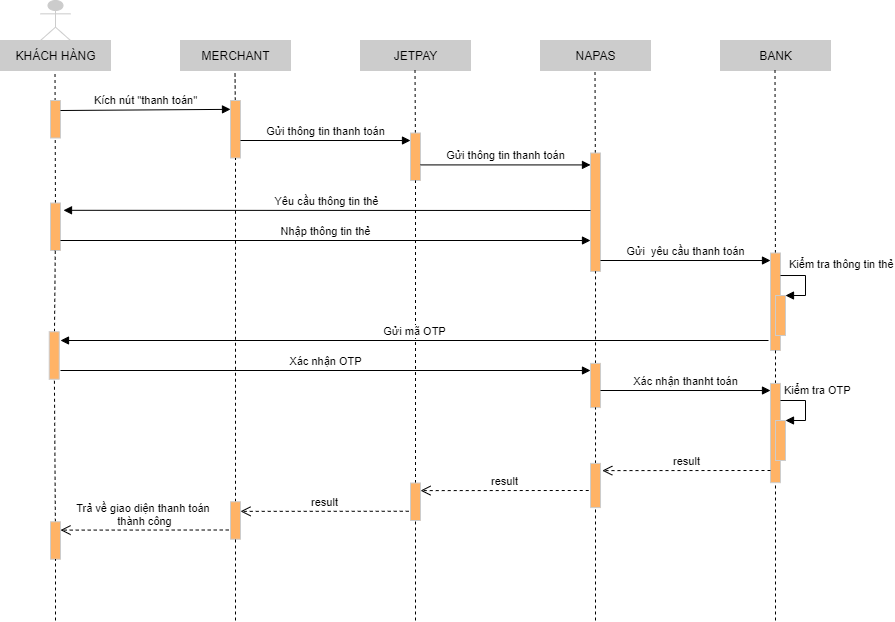

The diagram above was exported from draw.io. Its source (the exported page's mxGraphModel, read from the mxfile embedded in the PNG):
<mxGraphModel dx="2249" dy="794" grid="1" gridSize="10" guides="1" tooltips="1" connect="1" arrows="1" fold="1" page="1" pageScale="1" pageWidth="827" pageHeight="1169" math="0" shadow="0">
  <root>
    <mxCell id="0" />
    <mxCell id="1" parent="0" />
    <mxCell id="FvB5gXvIpSzr1ZgXCW3J-3" value="MERCHANT" style="html=1;strokeColor=#CCCCCC;fillColor=#CCCCCC;" vertex="1" parent="1">
      <mxGeometry x="150" y="100" width="110" height="30" as="geometry" />
    </mxCell>
    <mxCell id="FvB5gXvIpSzr1ZgXCW3J-4" value="JETPAY" style="html=1;strokeColor=#CCCCCC;fillColor=#CCCCCC;" vertex="1" parent="1">
      <mxGeometry x="330" y="100" width="110" height="30" as="geometry" />
    </mxCell>
    <mxCell id="FvB5gXvIpSzr1ZgXCW3J-5" value="NAPAS" style="html=1;strokeColor=#CCCCCC;fillColor=#CCCCCC;" vertex="1" parent="1">
      <mxGeometry x="510" y="100" width="110" height="30" as="geometry" />
    </mxCell>
    <mxCell id="FvB5gXvIpSzr1ZgXCW3J-6" value="BANK" style="html=1;strokeColor=#CCCCCC;fillColor=#CCCCCC;" vertex="1" parent="1">
      <mxGeometry x="690" y="100" width="110" height="30" as="geometry" />
    </mxCell>
    <mxCell id="FvB5gXvIpSzr1ZgXCW3J-7" value="" style="endArrow=none;dashed=1;html=1;" edge="1" parent="1" source="FvB5gXvIpSzr1ZgXCW3J-28">
      <mxGeometry width="50" height="50" relative="1" as="geometry">
        <mxPoint x="24.5" y="810" as="sourcePoint" />
        <mxPoint x="24.5" y="130" as="targetPoint" />
      </mxGeometry>
    </mxCell>
    <mxCell id="FvB5gXvIpSzr1ZgXCW3J-8" value="" style="endArrow=none;dashed=1;html=1;" edge="1" parent="1" source="FvB5gXvIpSzr1ZgXCW3J-16">
      <mxGeometry width="50" height="50" relative="1" as="geometry">
        <mxPoint x="204.5" y="810" as="sourcePoint" />
        <mxPoint x="204.5" y="130" as="targetPoint" />
      </mxGeometry>
    </mxCell>
    <mxCell id="FvB5gXvIpSzr1ZgXCW3J-9" value="" style="endArrow=none;dashed=1;html=1;" edge="1" parent="1" source="FvB5gXvIpSzr1ZgXCW3J-21">
      <mxGeometry width="50" height="50" relative="1" as="geometry">
        <mxPoint x="384.5" y="810" as="sourcePoint" />
        <mxPoint x="384.5" y="130" as="targetPoint" />
      </mxGeometry>
    </mxCell>
    <mxCell id="FvB5gXvIpSzr1ZgXCW3J-10" value="" style="endArrow=none;dashed=1;html=1;" edge="1" parent="1" source="FvB5gXvIpSzr1ZgXCW3J-23">
      <mxGeometry width="50" height="50" relative="1" as="geometry">
        <mxPoint x="564.5" y="810" as="sourcePoint" />
        <mxPoint x="564.5" y="130" as="targetPoint" />
      </mxGeometry>
    </mxCell>
    <mxCell id="FvB5gXvIpSzr1ZgXCW3J-11" value="" style="endArrow=none;dashed=1;html=1;" edge="1" parent="1" source="FvB5gXvIpSzr1ZgXCW3J-38">
      <mxGeometry width="50" height="50" relative="1" as="geometry">
        <mxPoint x="744.5" y="810" as="sourcePoint" />
        <mxPoint x="744.5" y="130" as="targetPoint" />
      </mxGeometry>
    </mxCell>
    <mxCell id="FvB5gXvIpSzr1ZgXCW3J-13" value="" style="shape=umlActor;verticalLabelPosition=bottom;verticalAlign=top;html=1;strokeColor=#CCCCCC;fillColor=#CCCCCC;" vertex="1" parent="1">
      <mxGeometry x="10" y="60" width="30" height="40" as="geometry" />
    </mxCell>
    <mxCell id="FvB5gXvIpSzr1ZgXCW3J-14" value="KHÁCH HÀNG" style="html=1;strokeColor=#CCCCCC;fillColor=#CCCCCC;" vertex="1" parent="1">
      <mxGeometry x="-30" y="100" width="110" height="30" as="geometry" />
    </mxCell>
    <mxCell id="FvB5gXvIpSzr1ZgXCW3J-15" value="" style="rounded=0;whiteSpace=wrap;html=1;strokeColor=#CCCCCC;rotation=90;fillColor=#FFB366;" vertex="1" parent="1">
      <mxGeometry x="6.25" y="173.75" width="37.5" height="10" as="geometry" />
    </mxCell>
    <mxCell id="FvB5gXvIpSzr1ZgXCW3J-16" value="" style="rounded=0;whiteSpace=wrap;html=1;strokeColor=#CCCCCC;rotation=90;fillColor=#FFB366;" vertex="1" parent="1">
      <mxGeometry x="176.25" y="183.75" width="57.5" height="10" as="geometry" />
    </mxCell>
    <mxCell id="FvB5gXvIpSzr1ZgXCW3J-17" value="" style="endArrow=none;dashed=1;html=1;" edge="1" parent="1" source="FvB5gXvIpSzr1ZgXCW3J-63" target="FvB5gXvIpSzr1ZgXCW3J-16">
      <mxGeometry width="50" height="50" relative="1" as="geometry">
        <mxPoint x="204.5" y="810" as="sourcePoint" />
        <mxPoint x="204.5" y="130" as="targetPoint" />
      </mxGeometry>
    </mxCell>
    <mxCell id="FvB5gXvIpSzr1ZgXCW3J-18" value="Kích nút &quot;thanh toán&quot;" style="html=1;verticalAlign=bottom;endArrow=block;entryX=0.154;entryY=1;entryDx=0;entryDy=0;entryPerimeter=0;" edge="1" parent="1" target="FvB5gXvIpSzr1ZgXCW3J-16">
      <mxGeometry width="80" relative="1" as="geometry">
        <mxPoint x="30" y="170" as="sourcePoint" />
        <mxPoint x="190" y="170" as="targetPoint" />
      </mxGeometry>
    </mxCell>
    <mxCell id="FvB5gXvIpSzr1ZgXCW3J-20" value="Gửi thông tin thanh toán" style="html=1;verticalAlign=bottom;endArrow=block;entryX=0.154;entryY=1;entryDx=0;entryDy=0;entryPerimeter=0;" edge="1" parent="1">
      <mxGeometry width="80" relative="1" as="geometry">
        <mxPoint x="210" y="200" as="sourcePoint" />
        <mxPoint x="380" y="200.01" as="targetPoint" />
      </mxGeometry>
    </mxCell>
    <mxCell id="FvB5gXvIpSzr1ZgXCW3J-21" value="" style="rounded=0;whiteSpace=wrap;html=1;strokeColor=#CCCCCC;rotation=90;fillColor=#FFB366;" vertex="1" parent="1">
      <mxGeometry x="361.25" y="211.25" width="47.5" height="10" as="geometry" />
    </mxCell>
    <mxCell id="FvB5gXvIpSzr1ZgXCW3J-22" value="" style="endArrow=none;dashed=1;html=1;" edge="1" parent="1" source="FvB5gXvIpSzr1ZgXCW3J-60" target="FvB5gXvIpSzr1ZgXCW3J-21">
      <mxGeometry width="50" height="50" relative="1" as="geometry">
        <mxPoint x="384.5" y="809.9999999999998" as="sourcePoint" />
        <mxPoint x="384.5" y="130" as="targetPoint" />
      </mxGeometry>
    </mxCell>
    <mxCell id="FvB5gXvIpSzr1ZgXCW3J-23" value="" style="rounded=0;whiteSpace=wrap;html=1;strokeColor=#CCCCCC;rotation=90;fillColor=#FFB366;" vertex="1" parent="1">
      <mxGeometry x="505.79" y="266.72" width="118.43" height="10" as="geometry" />
    </mxCell>
    <mxCell id="FvB5gXvIpSzr1ZgXCW3J-24" value="" style="endArrow=none;dashed=1;html=1;" edge="1" parent="1" source="FvB5gXvIpSzr1ZgXCW3J-45" target="FvB5gXvIpSzr1ZgXCW3J-23">
      <mxGeometry width="50" height="50" relative="1" as="geometry">
        <mxPoint x="564.5" y="809.9999999999998" as="sourcePoint" />
        <mxPoint x="564.5" y="130" as="targetPoint" />
      </mxGeometry>
    </mxCell>
    <mxCell id="FvB5gXvIpSzr1ZgXCW3J-25" value="Gửi thông tin thanh toán" style="html=1;verticalAlign=bottom;endArrow=block;entryX=0.154;entryY=1;entryDx=0;entryDy=0;entryPerimeter=0;" edge="1" parent="1">
      <mxGeometry width="80" relative="1" as="geometry">
        <mxPoint x="390" y="224.41" as="sourcePoint" />
        <mxPoint x="560" y="224.42" as="targetPoint" />
      </mxGeometry>
    </mxCell>
    <mxCell id="FvB5gXvIpSzr1ZgXCW3J-33" value="Yêu cầu thông tin thẻ" style="html=1;verticalAlign=bottom;endArrow=block;entryX=0.097;entryY=-0.3;entryDx=0;entryDy=0;entryPerimeter=0;" edge="1" parent="1">
      <mxGeometry width="80" relative="1" as="geometry">
        <mxPoint x="560" y="270" as="sourcePoint" />
        <mxPoint x="33" y="269.8049999999997" as="targetPoint" />
      </mxGeometry>
    </mxCell>
    <mxCell id="FvB5gXvIpSzr1ZgXCW3J-28" value="" style="rounded=0;whiteSpace=wrap;html=1;strokeColor=#CCCCCC;rotation=90;fillColor=#FFB366;" vertex="1" parent="1">
      <mxGeometry x="1.25" y="281.25" width="47.5" height="10" as="geometry" />
    </mxCell>
    <mxCell id="FvB5gXvIpSzr1ZgXCW3J-34" value="" style="endArrow=none;dashed=1;html=1;" edge="1" parent="1" source="FvB5gXvIpSzr1ZgXCW3J-43" target="FvB5gXvIpSzr1ZgXCW3J-28">
      <mxGeometry width="50" height="50" relative="1" as="geometry">
        <mxPoint x="24.499999999999773" y="810" as="sourcePoint" />
        <mxPoint x="24.499999999999773" y="130" as="targetPoint" />
      </mxGeometry>
    </mxCell>
    <mxCell id="FvB5gXvIpSzr1ZgXCW3J-36" value="Nhập thông tin thẻ" style="html=1;verticalAlign=bottom;endArrow=block;" edge="1" parent="1">
      <mxGeometry width="80" relative="1" as="geometry">
        <mxPoint x="30" y="299.9999999999999" as="sourcePoint" />
        <mxPoint x="560" y="300" as="targetPoint" />
      </mxGeometry>
    </mxCell>
    <mxCell id="FvB5gXvIpSzr1ZgXCW3J-37" value="Gửi&amp;nbsp; yêu cầu thanh toán" style="html=1;verticalAlign=bottom;endArrow=block;entryX=0.154;entryY=1;entryDx=0;entryDy=0;entryPerimeter=0;" edge="1" parent="1">
      <mxGeometry width="80" relative="1" as="geometry">
        <mxPoint x="570" y="320.0000000000001" as="sourcePoint" />
        <mxPoint x="740" y="320.01" as="targetPoint" />
      </mxGeometry>
    </mxCell>
    <mxCell id="FvB5gXvIpSzr1ZgXCW3J-38" value="" style="rounded=0;whiteSpace=wrap;html=1;strokeColor=#CCCCCC;rotation=90;fillColor=#FFB366;" vertex="1" parent="1">
      <mxGeometry x="696.25" y="356.25" width="97.5" height="10" as="geometry" />
    </mxCell>
    <mxCell id="FvB5gXvIpSzr1ZgXCW3J-39" value="" style="endArrow=none;dashed=1;html=1;" edge="1" parent="1" source="FvB5gXvIpSzr1ZgXCW3J-48" target="FvB5gXvIpSzr1ZgXCW3J-38">
      <mxGeometry width="50" height="50" relative="1" as="geometry">
        <mxPoint x="744.5" y="810" as="sourcePoint" />
        <mxPoint x="744.5" y="130" as="targetPoint" />
      </mxGeometry>
    </mxCell>
    <mxCell id="FvB5gXvIpSzr1ZgXCW3J-40" value="" style="html=1;points=[];perimeter=orthogonalPerimeter;strokeColor=#CCCCCC;fillColor=#FFB366;" vertex="1" parent="1">
      <mxGeometry x="745" y="355.02" width="10" height="40" as="geometry" />
    </mxCell>
    <mxCell id="FvB5gXvIpSzr1ZgXCW3J-41" value="Kiểm tra thông tin thẻ" style="edgeStyle=orthogonalEdgeStyle;html=1;align=left;spacingLeft=2;endArrow=block;rounded=0;entryX=1;entryY=0;" edge="1" target="FvB5gXvIpSzr1ZgXCW3J-40" parent="1">
      <mxGeometry x="-0.8458" y="11" relative="1" as="geometry">
        <mxPoint x="750" y="335.02" as="sourcePoint" />
        <Array as="points">
          <mxPoint x="775" y="335.02" />
        </Array>
        <mxPoint as="offset" />
      </mxGeometry>
    </mxCell>
    <mxCell id="FvB5gXvIpSzr1ZgXCW3J-42" value="Gửi mã OTP" style="html=1;verticalAlign=bottom;endArrow=block;" edge="1" parent="1">
      <mxGeometry width="80" relative="1" as="geometry">
        <mxPoint x="738" y="400" as="sourcePoint" />
        <mxPoint x="30" y="400" as="targetPoint" />
      </mxGeometry>
    </mxCell>
    <mxCell id="FvB5gXvIpSzr1ZgXCW3J-43" value="" style="rounded=0;whiteSpace=wrap;html=1;strokeColor=#CCCCCC;rotation=90;fillColor=#FFB366;" vertex="1" parent="1">
      <mxGeometry y="410" width="47.5" height="10" as="geometry" />
    </mxCell>
    <mxCell id="FvB5gXvIpSzr1ZgXCW3J-44" value="" style="endArrow=none;dashed=1;html=1;" edge="1" parent="1" source="FvB5gXvIpSzr1ZgXCW3J-66" target="FvB5gXvIpSzr1ZgXCW3J-43">
      <mxGeometry width="50" height="50" relative="1" as="geometry">
        <mxPoint x="24.499999999999773" y="810" as="sourcePoint" />
        <mxPoint x="24.97732696897424" y="309.9999999999999" as="targetPoint" />
      </mxGeometry>
    </mxCell>
    <mxCell id="FvB5gXvIpSzr1ZgXCW3J-45" value="" style="rounded=0;whiteSpace=wrap;html=1;strokeColor=#CCCCCC;rotation=90;fillColor=#FFB366;" vertex="1" parent="1">
      <mxGeometry x="542.9" y="440" width="44.21" height="10" as="geometry" />
    </mxCell>
    <mxCell id="FvB5gXvIpSzr1ZgXCW3J-46" value="" style="endArrow=none;dashed=1;html=1;" edge="1" parent="1" source="FvB5gXvIpSzr1ZgXCW3J-56" target="FvB5gXvIpSzr1ZgXCW3J-45">
      <mxGeometry width="50" height="50" relative="1" as="geometry">
        <mxPoint x="564.5" y="809.9999999999998" as="sourcePoint" />
        <mxPoint x="564.9494460596716" y="330.93499999999995" as="targetPoint" />
      </mxGeometry>
    </mxCell>
    <mxCell id="FvB5gXvIpSzr1ZgXCW3J-47" value="Xác nhận OTP" style="html=1;verticalAlign=bottom;endArrow=block;" edge="1" parent="1">
      <mxGeometry width="80" relative="1" as="geometry">
        <mxPoint x="30.000000000000227" y="429.9999999999999" as="sourcePoint" />
        <mxPoint x="560" y="429.9999999999999" as="targetPoint" />
      </mxGeometry>
    </mxCell>
    <mxCell id="FvB5gXvIpSzr1ZgXCW3J-48" value="" style="rounded=0;whiteSpace=wrap;html=1;strokeColor=#CCCCCC;rotation=90;fillColor=#FFB366;" vertex="1" parent="1">
      <mxGeometry x="695.35" y="487.55" width="99.28" height="10" as="geometry" />
    </mxCell>
    <mxCell id="FvB5gXvIpSzr1ZgXCW3J-49" value="" style="endArrow=none;dashed=1;html=1;" edge="1" parent="1" target="FvB5gXvIpSzr1ZgXCW3J-48">
      <mxGeometry width="50" height="50" relative="1" as="geometry">
        <mxPoint x="745" y="680" as="sourcePoint" />
        <mxPoint x="744.9456824512536" y="410" as="targetPoint" />
      </mxGeometry>
    </mxCell>
    <mxCell id="FvB5gXvIpSzr1ZgXCW3J-50" value="Xác nhận thanht toán" style="html=1;verticalAlign=bottom;endArrow=block;entryX=0.154;entryY=1;entryDx=0;entryDy=0;entryPerimeter=0;" edge="1" parent="1">
      <mxGeometry width="80" relative="1" as="geometry">
        <mxPoint x="570" y="450.0000000000001" as="sourcePoint" />
        <mxPoint x="740" y="450.0100000000001" as="targetPoint" />
      </mxGeometry>
    </mxCell>
    <mxCell id="FvB5gXvIpSzr1ZgXCW3J-54" value="" style="html=1;points=[];perimeter=orthogonalPerimeter;strokeColor=#CCCCCC;fillColor=#FFB366;" vertex="1" parent="1">
      <mxGeometry x="745" y="480" width="10" height="40" as="geometry" />
    </mxCell>
    <mxCell id="FvB5gXvIpSzr1ZgXCW3J-55" value="Kiểm tra OTP" style="edgeStyle=orthogonalEdgeStyle;html=1;align=left;spacingLeft=2;endArrow=block;rounded=0;entryX=1;entryY=0;" edge="1" target="FvB5gXvIpSzr1ZgXCW3J-54" parent="1">
      <mxGeometry x="-1" y="10" relative="1" as="geometry">
        <mxPoint x="750" y="460" as="sourcePoint" />
        <Array as="points">
          <mxPoint x="775" y="460" />
        </Array>
        <mxPoint as="offset" />
      </mxGeometry>
    </mxCell>
    <mxCell id="FvB5gXvIpSzr1ZgXCW3J-56" value="" style="rounded=0;whiteSpace=wrap;html=1;strokeColor=#CCCCCC;rotation=90;fillColor=#FFB366;" vertex="1" parent="1">
      <mxGeometry x="542.9" y="540" width="44.21" height="10" as="geometry" />
    </mxCell>
    <mxCell id="FvB5gXvIpSzr1ZgXCW3J-57" value="" style="endArrow=none;dashed=1;html=1;" edge="1" parent="1" target="FvB5gXvIpSzr1ZgXCW3J-56">
      <mxGeometry width="50" height="50" relative="1" as="geometry">
        <mxPoint x="565" y="680" as="sourcePoint" />
        <mxPoint x="564.9744163698633" y="467.10500000000025" as="targetPoint" />
      </mxGeometry>
    </mxCell>
    <mxCell id="FvB5gXvIpSzr1ZgXCW3J-58" value="result" style="html=1;verticalAlign=bottom;endArrow=open;dashed=1;endSize=8;entryX=0.163;entryY=-0.176;entryDx=0;entryDy=0;entryPerimeter=0;" edge="1" parent="1" target="FvB5gXvIpSzr1ZgXCW3J-56">
      <mxGeometry relative="1" as="geometry">
        <mxPoint x="740" y="530" as="sourcePoint" />
        <mxPoint x="580" y="530" as="targetPoint" />
      </mxGeometry>
    </mxCell>
    <mxCell id="FvB5gXvIpSzr1ZgXCW3J-61" value="result" style="html=1;verticalAlign=bottom;endArrow=open;dashed=1;endSize=8;entryX=0.163;entryY=-0.176;entryDx=0;entryDy=0;entryPerimeter=0;" edge="1" parent="1">
      <mxGeometry relative="1" as="geometry">
        <mxPoint x="558.24" y="550" as="sourcePoint" />
        <mxPoint x="390.0049999999999" y="550.1012299999998" as="targetPoint" />
      </mxGeometry>
    </mxCell>
    <mxCell id="FvB5gXvIpSzr1ZgXCW3J-60" value="" style="rounded=0;whiteSpace=wrap;html=1;strokeColor=#CCCCCC;rotation=90;fillColor=#FFB366;" vertex="1" parent="1">
      <mxGeometry x="366.25" y="556.25" width="37.5" height="10" as="geometry" />
    </mxCell>
    <mxCell id="FvB5gXvIpSzr1ZgXCW3J-62" value="" style="endArrow=none;dashed=1;html=1;" edge="1" parent="1" target="FvB5gXvIpSzr1ZgXCW3J-60">
      <mxGeometry width="50" height="50" relative="1" as="geometry">
        <mxPoint x="385" y="680" as="sourcePoint" />
        <mxPoint x="384.9722222222222" y="257.5" as="targetPoint" />
      </mxGeometry>
    </mxCell>
    <mxCell id="FvB5gXvIpSzr1ZgXCW3J-63" value="" style="rounded=0;whiteSpace=wrap;html=1;strokeColor=#CCCCCC;rotation=90;fillColor=#FFB366;" vertex="1" parent="1">
      <mxGeometry x="186.25" y="575" width="37.5" height="10" as="geometry" />
    </mxCell>
    <mxCell id="FvB5gXvIpSzr1ZgXCW3J-64" value="" style="endArrow=none;dashed=1;html=1;" edge="1" parent="1" target="FvB5gXvIpSzr1ZgXCW3J-63">
      <mxGeometry width="50" height="50" relative="1" as="geometry">
        <mxPoint x="205" y="680" as="sourcePoint" />
        <mxPoint x="204.97368421052624" y="225" as="targetPoint" />
      </mxGeometry>
    </mxCell>
    <mxCell id="FvB5gXvIpSzr1ZgXCW3J-65" value="result" style="html=1;verticalAlign=bottom;endArrow=open;dashed=1;endSize=8;entryX=0.163;entryY=-0.176;entryDx=0;entryDy=0;entryPerimeter=0;" edge="1" parent="1">
      <mxGeometry relative="1" as="geometry">
        <mxPoint x="378.2299999999998" y="570.75" as="sourcePoint" />
        <mxPoint x="209.99500000000012" y="570.8512299999998" as="targetPoint" />
      </mxGeometry>
    </mxCell>
    <mxCell id="FvB5gXvIpSzr1ZgXCW3J-66" value="" style="rounded=0;whiteSpace=wrap;html=1;strokeColor=#CCCCCC;rotation=90;fillColor=#FFB366;" vertex="1" parent="1">
      <mxGeometry x="6.25" y="595" width="37.5" height="10" as="geometry" />
    </mxCell>
    <mxCell id="FvB5gXvIpSzr1ZgXCW3J-67" value="" style="endArrow=none;dashed=1;html=1;" edge="1" parent="1" target="FvB5gXvIpSzr1ZgXCW3J-66">
      <mxGeometry width="50" height="50" relative="1" as="geometry">
        <mxPoint x="25" y="680" as="sourcePoint" />
        <mxPoint x="23.79509493670912" y="438.75" as="targetPoint" />
      </mxGeometry>
    </mxCell>
    <mxCell id="FvB5gXvIpSzr1ZgXCW3J-68" value="Trả về giao diện thanh toán &lt;br&gt;thành công" style="html=1;verticalAlign=bottom;endArrow=open;dashed=1;endSize=8;entryX=0.163;entryY=-0.176;entryDx=0;entryDy=0;entryPerimeter=0;" edge="1" parent="1">
      <mxGeometry relative="1" as="geometry">
        <mxPoint x="198.23999999999955" y="589.5" as="sourcePoint" />
        <mxPoint x="30.00499999999988" y="589.6012299999998" as="targetPoint" />
      </mxGeometry>
    </mxCell>
  </root>
</mxGraphModel>